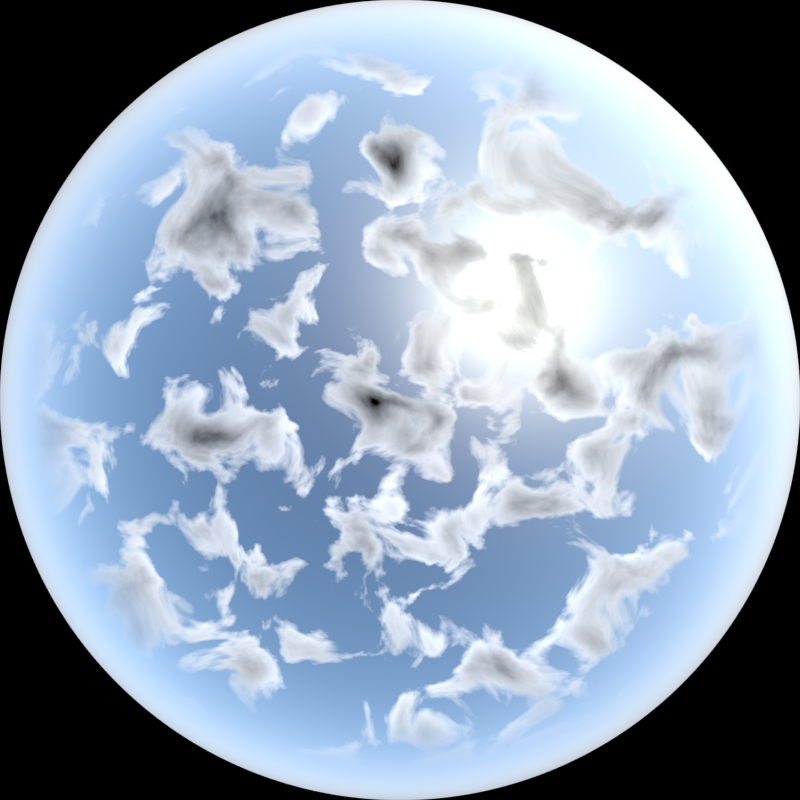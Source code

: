 # Source: Sky.blend  (saved by Blender 2.69.0; exported with 4.5.12 LTS)
import bpy
from mathutils import Matrix  # noqa: F401  (used for matrix-valued properties, if any)

bpy.ops.wm.read_factory_settings(use_empty=True)
scene = bpy.context.scene
scene.name = 'Scene'

# ---- collections
col_collection_1 = bpy.data.collections.new('Collection 1'); scene.collection.children.link(col_collection_1)

# ---- node groups
ng_clouds_step = bpy.data.node_groups.new('Clouds Step', 'ShaderNodeTree')
_s = ng_clouds_step.interface.new_socket(name='Fbm', in_out='OUTPUT', socket_type='NodeSocketFloat')
_s.min_value = 0.0
_s.max_value = 0.0
_s = ng_clouds_step.interface.new_socket(name='Position', in_out='OUTPUT', socket_type='NodeSocketVector')
_s.min_value = 0.0
_s.max_value = 0.0
_s = ng_clouds_step.interface.new_socket(name='Fbm', in_out='INPUT', socket_type='NodeSocketFloat')
_s.min_value = -1e+04
_s.max_value = 1e+04
_s = ng_clouds_step.interface.new_socket(name='Position', in_out='INPUT', socket_type='NodeSocketVector')
_s.min_value = -1e+04
_s.max_value = 1e+04
_s = ng_clouds_step.interface.new_socket(name='Ray', in_out='INPUT', socket_type='NodeSocketVector')
_s.min_value = -1e+04
_s.max_value = 1e+04
_s = ng_clouds_step.interface.new_socket(name='Scale', in_out='INPUT', socket_type='NodeSocketFloat')
_s.default_value = 4.0
_s.min_value = -1000.0
_s.max_value = 1000.0
_s = ng_clouds_step.interface.new_socket(name='Detail', in_out='INPUT', socket_type='NodeSocketFloat')
_s.default_value = 5.0
_s.min_value = 0.0
_s.max_value = 16.0
_s = ng_clouds_step.interface.new_socket(name='Distortion', in_out='INPUT', socket_type='NodeSocketFloat')
_s.default_value = 0.5
_s.min_value = -1000.0
_s.max_value = 1000.0
_s = ng_clouds_step.interface.new_socket(name='Step', in_out='INPUT', socket_type='NodeSocketFloat')
_s.default_value = 1.0
_s.min_value = 1.0
_s.max_value = 1e+04
_N = ng_clouds_step.nodes; _L = ng_clouds_step.links
n0 = _N.new('NodeGroupInput'); n0.name = 'Group Input'; n0.location = (-595, -124)
n1 = _N.new('ShaderNodeTexNoise'); n1.name = 'Noise Texture.003'; n1.location = (-177, -71)
n2 = _N.new('ShaderNodeMath'); n2.name = 'Math.005'; n2.location = (-7, -76)
n2.operation = 'DIVIDE'
n3 = _N.new('ShaderNodeMath'); n3.name = 'Math.008'; n3.location = (159, 133)
n4 = _N.new('NodeGroupOutput'); n4.name = 'Group Output'; n4.location = (333, -33)
n5 = _N.new('ShaderNodeVectorMath'); n5.name = 'Vector Math.006'; n5.location = (-361, 65)
n6 = _N.new('ShaderNodeMath'); n6.name = 'Math'; n6.location = (-174, -237)
n6.operation = 'POWER'
n6.inputs[0].default_value = 2.0
_L.new(n5.outputs[0], n1.inputs[0])
_L.new(n0.outputs[1], n5.inputs[0])
_L.new(n1.outputs[0], n2.inputs[0])
_L.new(n0.outputs[0], n3.inputs[0])
_L.new(n2.outputs[0], n3.inputs[1])
_L.new(n3.outputs[0], n4.inputs[0])
_L.new(n0.outputs[3], n1.inputs[2])
_L.new(n0.outputs[4], n1.inputs[3])
_L.new(n0.outputs[5], n1.inputs[8])
_L.new(n0.outputs[2], n5.inputs[1])
_L.new(n5.outputs[0], n4.inputs[1])
_L.new(n0.outputs[6], n6.inputs[1])
_L.new(n6.outputs[0], n2.inputs[1])
n4.is_active_output = True
ng_scale = bpy.data.node_groups.new('Scale', 'ShaderNodeTree')
_s = ng_scale.interface.new_socket(name='Vector', in_out='OUTPUT', socket_type='NodeSocketVector')
_s.min_value = 0.0
_s.max_value = 0.0
_s = ng_scale.interface.new_socket(name='Vector', in_out='INPUT', socket_type='NodeSocketVector')
_s.default_value = (0.5, 0.5, 0.5)
_s.min_value = -1e+04
_s.max_value = 1e+04
_s = ng_scale.interface.new_socket(name='Scale', in_out='INPUT', socket_type='NodeSocketFloat')
_s.default_value = 1.0
_s.min_value = 0.0
_s.max_value = 1.0
_N = ng_scale.nodes; _L = ng_scale.links
n0 = _N.new('ShaderNodeVectorMath'); n0.name = 'Vector Math.002'; n0.location = (-528, -120)
n0.inputs[1].default_value = (1.0, 1.0, 1.0)
n1 = _N.new('ShaderNodeMapping'); n1.name = 'Mapping.001'; n1.location = (-363, -17)
n1.inputs[3].default_value = (0.5, 0.5, 0.5)
n2 = _N.new('NodeGroupInput'); n2.name = 'Group Input'; n2.location = (-734, 63)
n3 = _N.new('ShaderNodeMix'); n3.name = 'Mix.001'; n3.location = (-11, 114)
n3.data_type = 'RGBA'
n4 = _N.new('ShaderNodeMapping'); n4.name = 'Mapping.002'; n4.location = (168, 190)
n4.inputs[3].default_value = (2.0, 2.0, 2.0)
n5 = _N.new('ShaderNodeVectorMath'); n5.name = 'Vector Math.003'; n5.location = (526, 101)
n5.operation = 'SUBTRACT'
n5.inputs[1].default_value = (1.0, 1.0, 1.0)
n6 = _N.new('NodeGroupOutput'); n6.name = 'Group Output'; n6.location = (714, 67)
_L.new(n0.outputs[0], n1.inputs[0])
_L.new(n3.outputs[2], n4.inputs[0])
_L.new(n4.outputs[0], n5.inputs[0])
_L.new(n2.outputs[0], n0.inputs[0])
_L.new(n2.outputs[1], n3.inputs[0])
_L.new(n1.outputs[0], n3.inputs[7])
_L.new(n5.outputs[0], n6.inputs[0])
n6.is_active_output = True
ng_clouds = bpy.data.node_groups.new('Clouds', 'ShaderNodeTree')
_s = ng_clouds.interface.new_socket(name='Fbm', in_out='OUTPUT', socket_type='NodeSocketFloat')
_s.min_value = 0.0
_s.max_value = 0.0
_s = ng_clouds.interface.new_socket(name='Alpha', in_out='OUTPUT', socket_type='NodeSocketFloat')
_s.min_value = 0.0
_s.max_value = 0.0
_s = ng_clouds.interface.new_socket(name='Position', in_out='INPUT', socket_type='NodeSocketVector')
_s.min_value = -1e+04
_s.max_value = 1e+04
_s = ng_clouds.interface.new_socket(name='Ray', in_out='INPUT', socket_type='NodeSocketVector')
_s.default_value = (0.5, 0.5, 0.5)
_s.min_value = -1e+04
_s.max_value = 1e+04
_s = ng_clouds.interface.new_socket(name='Scale', in_out='INPUT', socket_type='NodeSocketFloat')
_s.default_value = 4.0
_s.min_value = -1000.0
_s.max_value = 1000.0
_s = ng_clouds.interface.new_socket(name='Detail', in_out='INPUT', socket_type='NodeSocketFloat')
_s.default_value = 5.0
_s.min_value = 0.0
_s.max_value = 16.0
_s = ng_clouds.interface.new_socket(name='Distortion', in_out='INPUT', socket_type='NodeSocketFloat')
_s.default_value = 0.5
_s.min_value = -1000.0
_s.max_value = 1000.0
_N = ng_clouds.nodes; _L = ng_clouds.links
n0 = _N.new('ShaderNodeGroup'); n0.name = 'Clouds Step 1'; n0.location = (-589, 343)
n0.label = 'Clouds Step'
n0.width = 203
n0.node_tree = ng_clouds_step
n0.inputs[6].default_value = 1.0
n1 = _N.new('ShaderNodeGroup'); n1.name = 'Clouds Step 2'; n1.location = (-342, 204)
n1.label = 'Clouds Step'
n1.width = 203
n1.node_tree = ng_clouds_step
n1.inputs[6].default_value = 2.0
n2 = _N.new('ShaderNodeGroup'); n2.name = 'Clouds Step 3'; n2.location = (-94, 59)
n2.label = 'Clouds Step'
n2.width = 203
n2.node_tree = ng_clouds_step
n2.inputs[6].default_value = 3.0
n3 = _N.new('ShaderNodeGroup'); n3.name = 'Clouds Step 4'; n3.location = (138, -73)
n3.label = 'Clouds Step'
n3.width = 203
n3.node_tree = ng_clouds_step
n3.inputs[6].default_value = 4.0
n4 = _N.new('ShaderNodeGroup'); n4.name = 'Clouds Step 5'; n4.location = (376, -201)
n4.label = 'Clouds Step'
n4.width = 203
n4.node_tree = ng_clouds_step
n4.inputs[6].default_value = 5.0
n5 = _N.new('ShaderNodeGroup'); n5.name = 'Clouds Step 6'; n5.location = (616, -334)
n5.label = 'Clouds Step'
n5.width = 203
n5.node_tree = ng_clouds_step
n5.inputs[6].default_value = 6.0
n6 = _N.new('ShaderNodeGroup'); n6.name = 'Clouds Step 7'; n6.location = (852, -463)
n6.label = 'Clouds Step'
n6.width = 203
n6.node_tree = ng_clouds_step
n6.inputs[6].default_value = 7.0
n7 = _N.new('NodeGroupOutput'); n7.name = 'Group Output'; n7.location = (1114, 0)
n8 = _N.new('ShaderNodeGroup'); n8.name = 'Clouds Step 0'; n8.location = (-852, 463)
n8.label = 'Clouds Step'
n8.width = 203
n8.node_tree = ng_clouds_step
n8.inputs[0].default_value = 0.0
n8.inputs[2].default_value = (0.5, 0.5, 0.5)
n8.inputs[6].default_value = 0.0
n9 = _N.new('NodeGroupInput'); n9.name = 'Group Input'; n9.location = (-1739, -31)
n10 = _N.new('ShaderNodeGroup'); n10.name = 'Group'; n10.location = (-1291, -197)
n10.width = 120
n10.node_tree = ng_scale
n11 = _N.new('ShaderNodeMath'); n11.name = 'Math'; n11.location = (-1515, -271)
n11.operation = 'DIVIDE'
n11.inputs[0].default_value = 0.125
_L.new(n8.outputs[0], n7.inputs[1])
_L.new(n8.outputs[0], n0.inputs[0])
_L.new(n8.outputs[1], n0.inputs[1])
_L.new(n0.outputs[0], n1.inputs[0])
_L.new(n0.outputs[1], n1.inputs[1])
_L.new(n1.outputs[1], n2.inputs[1])
_L.new(n1.outputs[0], n2.inputs[0])
_L.new(n3.outputs[0], n4.inputs[0])
_L.new(n3.outputs[1], n4.inputs[1])
_L.new(n4.outputs[0], n5.inputs[0])
_L.new(n4.outputs[1], n5.inputs[1])
_L.new(n5.outputs[1], n6.inputs[1])
_L.new(n5.outputs[0], n6.inputs[0])
_L.new(n2.outputs[0], n3.inputs[0])
_L.new(n2.outputs[1], n3.inputs[1])
_L.new(n6.outputs[0], n7.inputs[0])
_L.new(n9.outputs[2], n8.inputs[3])
_L.new(n9.outputs[2], n0.inputs[3])
_L.new(n9.outputs[2], n1.inputs[3])
_L.new(n9.outputs[2], n2.inputs[3])
_L.new(n9.outputs[2], n3.inputs[3])
_L.new(n9.outputs[2], n4.inputs[3])
_L.new(n9.outputs[2], n5.inputs[3])
_L.new(n9.outputs[2], n6.inputs[3])
_L.new(n9.outputs[3], n8.inputs[4])
_L.new(n9.outputs[3], n0.inputs[4])
_L.new(n9.outputs[3], n1.inputs[4])
_L.new(n9.outputs[3], n2.inputs[4])
_L.new(n9.outputs[3], n3.inputs[4])
_L.new(n9.outputs[3], n4.inputs[4])
_L.new(n9.outputs[3], n5.inputs[4])
_L.new(n9.outputs[3], n6.inputs[4])
_L.new(n9.outputs[4], n8.inputs[5])
_L.new(n9.outputs[4], n0.inputs[5])
_L.new(n9.outputs[4], n1.inputs[5])
_L.new(n9.outputs[4], n2.inputs[5])
_L.new(n9.outputs[4], n3.inputs[5])
_L.new(n9.outputs[4], n4.inputs[5])
_L.new(n9.outputs[4], n5.inputs[5])
_L.new(n9.outputs[4], n6.inputs[5])
_L.new(n9.outputs[0], n8.inputs[1])
_L.new(n9.outputs[1], n10.inputs[0])
_L.new(n10.outputs[0], n0.inputs[2])
_L.new(n10.outputs[0], n1.inputs[2])
_L.new(n10.outputs[0], n2.inputs[2])
_L.new(n10.outputs[0], n3.inputs[2])
_L.new(n10.outputs[0], n4.inputs[2])
_L.new(n10.outputs[0], n5.inputs[2])
_L.new(n10.outputs[0], n6.inputs[2])
_L.new(n9.outputs[2], n11.inputs[1])
_L.new(n11.outputs[0], n10.inputs[1])
n7.is_active_output = True

# ---- world
world_world = bpy.data.worlds.new('World'); scene.world = world_world
world_world.use_nodes = True; world_world.node_tree.nodes.clear()
_N = world_world.node_tree.nodes; _L = world_world.node_tree.links
n0 = _N.new('ShaderNodeMath'); n0.name = 'Math.002'; n0.location = (910, 175)
n0.operation = 'MULTIPLY'
n0.inputs[1].default_value = 0.6
n1 = _N.new('ShaderNodeValToRGB'); n1.name = 'ColorRamp.001'; n1.location = (926, -24)
while len(n1.color_ramp.elements) > 1: n1.color_ramp.elements.remove(n1.color_ramp.elements[-1])
n1.color_ramp.elements[0].position = 0.4955; n1.color_ramp.elements[0].color = (0.0, 0.0, 0.0, 1.0)
_e = n1.color_ramp.elements.new(0.5591); _e.color = (1.0, 1.0, 1.0, 1.0)
n2 = _N.new('ShaderNodeValToRGB'); n2.name = 'ColorRamp.002'; n2.location = (1093, 209)
n2.width = 255
while len(n2.color_ramp.elements) > 1: n2.color_ramp.elements.remove(n2.color_ramp.elements[-1])
n2.color_ramp.elements[0].position = 0.0; n2.color_ramp.elements[0].color = (1.0, 1.0, 1.0, 1.0)
_e = n2.color_ramp.elements.new(0.8936); _e.color = (0.0, 0.0, 0.0, 1.0)
n3 = _N.new('ShaderNodeMix'); n3.name = 'Mix'; n3.location = (1451, 90)
n3.data_type = 'RGBA'
n4 = _N.new('ShaderNodeVectorMath'); n4.name = 'Vector Math'; n4.location = (800, -248)
n4.operation = 'DOT_PRODUCT'
n4.inputs[1].default_value = (0.0, 0.0, 1.0)
n5 = _N.new('ShaderNodeNormal'); n5.name = 'Normal'; n5.location = (548, 101)
n5.inputs[0].default_value = (0.0, 0.0, 0.0)
n6 = _N.new('ShaderNodeNewGeometry'); n6.name = 'Geometry'; n6.location = (541, -152)
n7 = _N.new('ShaderNodeValToRGB'); n7.name = 'ColorRamp'; n7.location = (965, -236)
while len(n7.color_ramp.elements) > 1: n7.color_ramp.elements.remove(n7.color_ramp.elements[-1])
n7.color_ramp.elements[0].position = 0.1136; n7.color_ramp.elements[0].color = (0.0, 0.0, 0.0, 1.0)
_e = n7.color_ramp.elements.new(0.3364); _e.color = (1.0, 1.0, 1.0, 1.0)
n8 = _N.new('ShaderNodeMath'); n8.name = 'Math'; n8.location = (1250, -52)
n8.operation = 'MULTIPLY'
n9 = _N.new('ShaderNodeTexSky'); n9.name = 'Sky Texture'; n9.location = (1251, -225)
n9.sky_type = 'HOSEK_WILKIE'
n9.sun_direction = (0.3923, 0.3538, 0.8491)
n9.turbidity = 6.0
n9.ground_albedo = 0.5
n9.sun_elevation = 1.571
n10 = _N.new('ShaderNodeMix'); n10.name = 'Mix.001'; n10.location = (1625, 68)
n10.data_type = 'RGBA'
n10.blend_type = 'COLOR'
n10.inputs[0].default_value = 0.3
n11 = _N.new('ShaderNodeBackground'); n11.name = 'Background'; n11.location = (1798, 34)
n11.inputs[1].default_value = 3.5
n12 = _N.new('ShaderNodeOutputWorld'); n12.name = 'World Output'; n12.location = (1976, 24)
n13 = _N.new('ShaderNodeGroup'); n13.name = 'Clouds'; n13.location = (726, 60)
n13.width = 153
n13.node_tree = ng_clouds
n13.inputs[2].default_value = 4.0
n13.inputs[3].default_value = 5.0
n13.inputs[4].default_value = 0.5
_L.new(n11.outputs[0], n12.inputs[0])
_L.new(n0.outputs[0], n2.inputs[0])
_L.new(n13.outputs[1], n1.inputs[0])
_L.new(n13.outputs[0], n0.inputs[0])
_L.new(n6.outputs[0], n13.inputs[0])
_L.new(n5.outputs[0], n13.inputs[1])
_L.new(n2.outputs[0], n3.inputs[7])
_L.new(n1.outputs[0], n8.inputs[0])
_L.new(n9.outputs[0], n3.inputs[6])
_L.new(n3.outputs[2], n10.inputs[6])
_L.new(n6.outputs[0], n4.inputs[0])
_L.new(n4.outputs[1], n7.inputs[0])
_L.new(n10.outputs[2], n11.inputs[0])
_L.new(n8.outputs[0], n3.inputs[0])
_L.new(n7.outputs[0], n8.inputs[1])
_L.new(n9.outputs[0], n10.inputs[7])
n12.is_active_output = True
world_world.color = (0.05088, 0.05088, 0.05088)
world_world.use_sun_shadow = False
world_world.sun_shadow_jitter_overblur = 0.0
world_world.cycles.sampling_method = 'MANUAL'
world_world.cycles.sample_map_resolution = 256

# ---- cameras
cam_camera = bpy.data.cameras.new('Camera')
cam_camera.type = 'PANO'
cam_camera.clip_end = 100.0
cam_camera.lens = 35.0
cam_camera.sensor_width = 32.0
cam_camera.sensor_height = 18.0
cam_camera.ortho_scale = 7.314
cam_camera.panorama_type = 'FISHEYE_EQUIDISTANT'
cam_camera.dof.focus_distance = 0.0

# ---- lights
light_lamp = bpy.data.lights.new('Lamp', 'POINT')
light_lamp.transmission_factor = 0.0
light_lamp.cutoff_distance = 30.0
light_lamp.energy = 100.0
light_lamp.shadow_buffer_clip_start = 1.001
light_lamp.shadow_soft_size = 0.1
light_lamp.shadow_maximum_resolution = 0.006
light_lamp.use_absolute_resolution = True
light_lamp.cycles.use_multiple_importance_sampling = False

# ---- objects
ob_lamp = bpy.data.objects.new('Lamp', light_lamp)
ob_camera = bpy.data.objects.new('Camera', cam_camera)

# ---- transforms, parenting, visibility, modifiers, constraints
ob_lamp.location = (4.076, 1.005, 5.904)
ob_lamp.rotation_euler = (0.6503, 0.05522, 1.866)
ob_lamp.lock_rotations_4d = False
ob_lamp.empty_display_type = 'ARROWS'
ob_lamp.color = (0.0, 0.0, 0.0, 0.0)
ob_lamp.lineart.crease_threshold = 0.0
ob_camera.location = (0.0, 0.0, 0.0)
ob_camera.rotation_euler = (3.142, 0.0, -3.142)
ob_camera.scale = (-1.0, 1.0, 1.0)
ob_camera.lock_rotations_4d = False
ob_camera.empty_display_type = 'ARROWS'
ob_camera.color = (0.0, 0.0, 0.0, 0.0)
ob_camera.display_type = 'WIRE'
ob_camera.lineart.crease_threshold = 0.0

# ---- collection membership
col_collection_1.objects.link(ob_lamp)
col_collection_1.objects.link(ob_camera)

# ---- scene / render settings (as saved in the file)
scene.camera = ob_camera
scene.frame_start = 1; scene.frame_end = 250; scene.frame_set(1)
scene.render.engine = 'CYCLES'
scene.render.image_settings.compression = 90
scene.render.resolution_x = 4096
scene.render.resolution_y = 4096
scene.render.dither_intensity = 0.0
scene.cycles.use_denoising = False
scene.cycles.samples = 1
scene.cycles.sampling_pattern = 'TABULATED_SOBOL'
scene.cycles.light_sampling_threshold = 0.0
scene.cycles.use_adaptive_sampling = False
scene.cycles.use_light_tree = False
scene.cycles.blur_glossy = 0.0
scene.cycles.max_bounces = 0
scene.cycles.diffuse_bounces = 0
scene.cycles.glossy_bounces = 0
scene.cycles.transmission_bounces = 0
scene.cycles.volume_bounces = 1
scene.cycles.transparent_max_bounces = 0
scene.cycles.pixel_filter_type = 'GAUSSIAN'
scene.cycles.sample_clamp_indirect = 0.0
scene.view_settings.view_transform = 'Standard'
bpy.context.view_layer.update()
